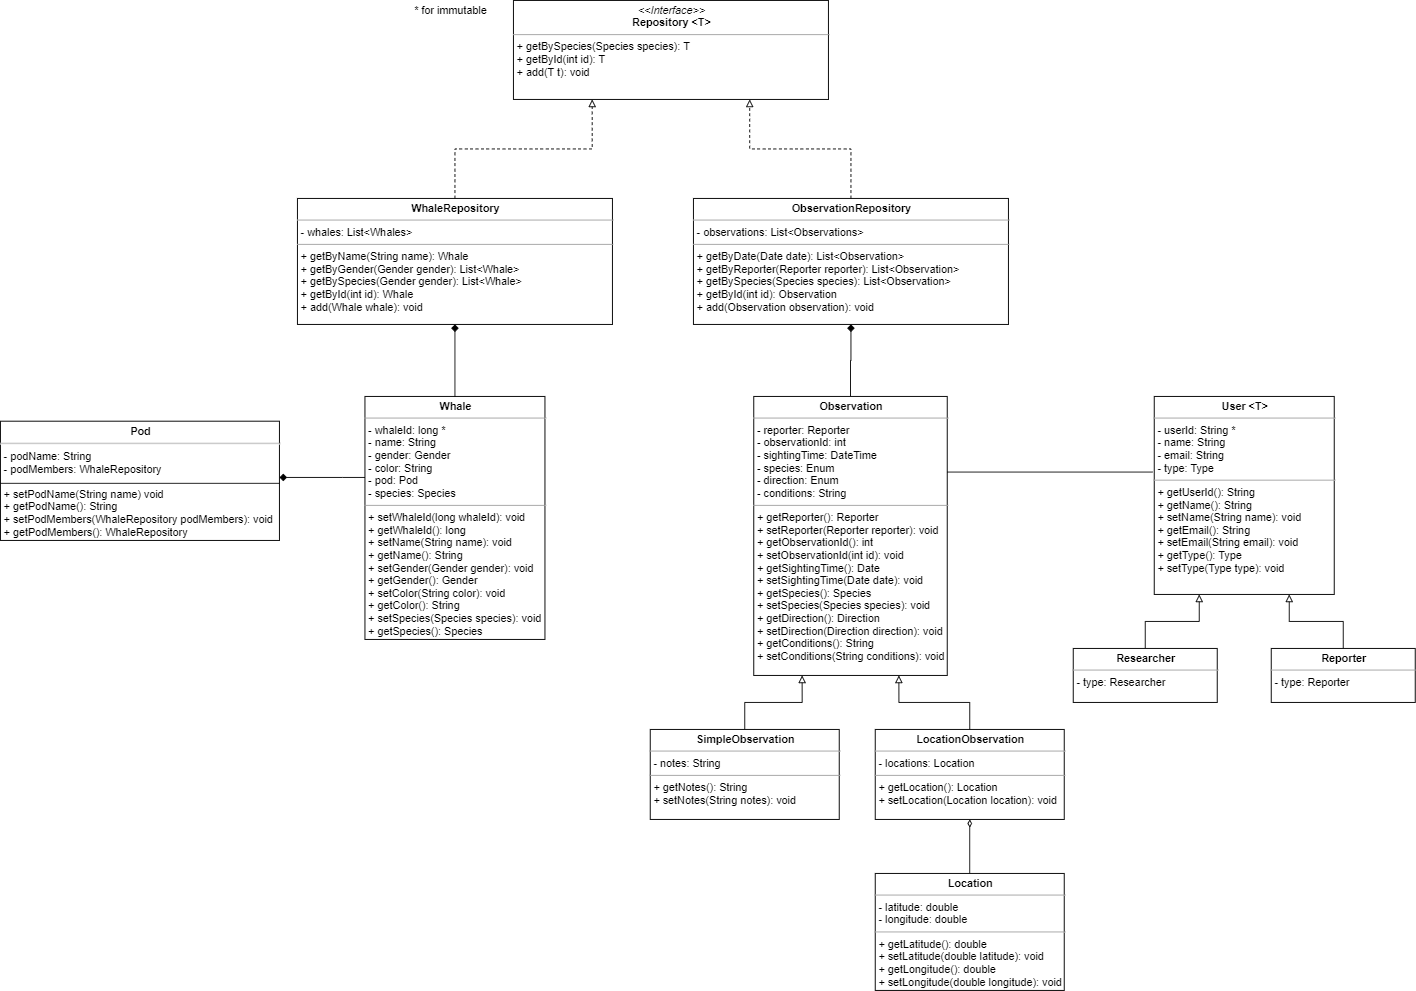

The diagram above was exported from draw.io. Its source (the exported page's mxGraphModel, read from the mxfile embedded in the PNG):
<mxGraphModel dx="1874" dy="1609" grid="1" gridSize="10" guides="1" tooltips="1" connect="1" arrows="1" fold="1" page="1" pageScale="1" pageWidth="850" pageHeight="1100" background="#ffffff" math="0" shadow="0">
  <root>
    <mxCell id="0" />
    <mxCell id="1" parent="0" />
    <mxCell id="yT-eWcO6KvOfidLmabXG-1" value="&lt;p style=&quot;margin: 0px ; margin-top: 4px ; text-align: center&quot;&gt;&lt;b&gt;Whale&lt;/b&gt;&lt;/p&gt;&lt;hr size=&quot;1&quot;&gt;&lt;p style=&quot;margin: 0px ; margin-left: 4px&quot;&gt;- whaleId: long *&lt;/p&gt;&lt;p style=&quot;margin: 0px ; margin-left: 4px&quot;&gt;- name: String&lt;/p&gt;&lt;p style=&quot;margin: 0px ; margin-left: 4px&quot;&gt;- gender: Gender&lt;/p&gt;&lt;p style=&quot;margin: 0px ; margin-left: 4px&quot;&gt;- color: String&lt;/p&gt;&lt;p style=&quot;margin: 0px ; margin-left: 4px&quot;&gt;- pod: Pod&lt;/p&gt;&lt;p style=&quot;margin: 0px ; margin-left: 4px&quot;&gt;- species: Species&lt;/p&gt;&lt;hr size=&quot;1&quot;&gt;&lt;p style=&quot;margin: 0px ; margin-left: 4px&quot;&gt;+ setWhaleId(long whaleId): void&lt;/p&gt;&lt;p style=&quot;margin: 0px ; margin-left: 4px&quot;&gt;+ getWhaleId(): long&lt;/p&gt;&lt;p style=&quot;margin: 0px ; margin-left: 4px&quot;&gt;+ setName(String name): void&lt;/p&gt;&lt;p style=&quot;margin: 0px ; margin-left: 4px&quot;&gt;+ getName(): String&lt;/p&gt;&lt;p style=&quot;margin: 0px ; margin-left: 4px&quot;&gt;+ setGender(Gender gender): void&lt;/p&gt;&lt;p style=&quot;margin: 0px ; margin-left: 4px&quot;&gt;+ getGender(): Gender&lt;/p&gt;&lt;p style=&quot;margin: 0px ; margin-left: 4px&quot;&gt;+ setColor(String color): void&lt;/p&gt;&lt;p style=&quot;margin: 0px ; margin-left: 4px&quot;&gt;+ getColor(): String&lt;/p&gt;&lt;p style=&quot;margin: 0px ; margin-left: 4px&quot;&gt;+ setSpecies(Species species): void&lt;/p&gt;&lt;p style=&quot;margin: 0px ; margin-left: 4px&quot;&gt;+ getSpecies(): Species&lt;/p&gt;" style="verticalAlign=top;align=left;overflow=fill;fontSize=12;fontFamily=Helvetica;html=1;" parent="1" vertex="1">
      <mxGeometry x="145" y="260" width="200" height="270" as="geometry" />
    </mxCell>
    <mxCell id="UbcD5VIVb685oLFxCXnb-4" style="edgeStyle=orthogonalEdgeStyle;rounded=0;orthogonalLoop=1;jettySize=auto;html=1;entryX=0.5;entryY=1;entryDx=0;entryDy=0;startArrow=none;startFill=0;endArrow=diamond;endFill=1;" parent="1" source="yT-eWcO6KvOfidLmabXG-2" target="6j6LriDhDbuaLNiNek0D-4" edge="1">
      <mxGeometry relative="1" as="geometry" />
    </mxCell>
    <mxCell id="yT-eWcO6KvOfidLmabXG-2" value="&lt;p style=&quot;margin: 0px ; margin-top: 4px ; text-align: center&quot;&gt;&lt;b&gt;Observation&lt;/b&gt;&lt;/p&gt;&lt;hr size=&quot;1&quot;&gt;&lt;p style=&quot;margin: 0px ; margin-left: 4px&quot;&gt;- reporter: Reporter&lt;/p&gt;&lt;p style=&quot;margin: 0px ; margin-left: 4px&quot;&gt;- observationId: int&lt;/p&gt;&lt;p style=&quot;margin: 0px ; margin-left: 4px&quot;&gt;- sightingTime: DateTime&lt;/p&gt;&lt;p style=&quot;margin: 0px ; margin-left: 4px&quot;&gt;- species: Enum&lt;/p&gt;&lt;p style=&quot;margin: 0px ; margin-left: 4px&quot;&gt;- direction: Enum&lt;/p&gt;&lt;p style=&quot;margin: 0px ; margin-left: 4px&quot;&gt;- conditions: String&lt;/p&gt;&lt;hr size=&quot;1&quot;&gt;&lt;p style=&quot;margin: 0px ; margin-left: 4px&quot;&gt;+ getReporter(): Reporter&lt;/p&gt;&lt;p style=&quot;margin: 0px ; margin-left: 4px&quot;&gt;+ setReporter(Reporter reporter): void&lt;/p&gt;&lt;p style=&quot;margin: 0px ; margin-left: 4px&quot;&gt;+ getObservationId(): int&lt;/p&gt;&lt;p style=&quot;margin: 0px ; margin-left: 4px&quot;&gt;+ setObservationId(int id): void&lt;/p&gt;&lt;p style=&quot;margin: 0px ; margin-left: 4px&quot;&gt;+ getSightingTime(): Date&lt;/p&gt;&lt;p style=&quot;margin: 0px ; margin-left: 4px&quot;&gt;+ setSightingTime(Date date): void&lt;/p&gt;&lt;p style=&quot;margin: 0px ; margin-left: 4px&quot;&gt;+ getSpecies(): Species&lt;/p&gt;&lt;p style=&quot;margin: 0px ; margin-left: 4px&quot;&gt;+ setSpecies(Species species): void&lt;/p&gt;&lt;p style=&quot;margin: 0px ; margin-left: 4px&quot;&gt;+ getDirection(): Direction&lt;/p&gt;&lt;p style=&quot;margin: 0px ; margin-left: 4px&quot;&gt;+ setDirection(Direction direction): void&lt;/p&gt;&lt;p style=&quot;margin: 0px ; margin-left: 4px&quot;&gt;+ getConditions(): String&lt;/p&gt;&lt;p style=&quot;margin: 0px ; margin-left: 4px&quot;&gt;+ setConditions(String conditions): void&lt;/p&gt;" style="verticalAlign=top;align=left;overflow=fill;fontSize=12;fontFamily=Helvetica;html=1;" parent="1" vertex="1">
      <mxGeometry x="577" y="260" width="215" height="310" as="geometry" />
    </mxCell>
    <mxCell id="yT-eWcO6KvOfidLmabXG-3" value="&lt;p style=&quot;margin: 0px ; margin-top: 4px ; text-align: center&quot;&gt;&lt;b&gt;User &amp;lt;T&amp;gt;&lt;/b&gt;&lt;/p&gt;&lt;hr size=&quot;1&quot;&gt;&lt;p style=&quot;margin: 0px ; margin-left: 4px&quot;&gt;- userId: String *&lt;/p&gt;&lt;p style=&quot;margin: 0px ; margin-left: 4px&quot;&gt;- name: String&lt;/p&gt;&lt;p style=&quot;margin: 0px ; margin-left: 4px&quot;&gt;- email: String&lt;/p&gt;&lt;p style=&quot;margin: 0px ; margin-left: 4px&quot;&gt;- type: Type&lt;/p&gt;&lt;hr size=&quot;1&quot;&gt;&lt;p style=&quot;margin: 0px ; margin-left: 4px&quot;&gt;+ getUserId(): String&lt;/p&gt;&lt;p style=&quot;margin: 0px ; margin-left: 4px&quot;&gt;+ getName(): String&lt;/p&gt;&lt;p style=&quot;margin: 0px ; margin-left: 4px&quot;&gt;+ setName(String name): void&lt;/p&gt;&lt;p style=&quot;margin: 0px ; margin-left: 4px&quot;&gt;+ getEmail(): String&lt;/p&gt;&lt;p style=&quot;margin: 0px ; margin-left: 4px&quot;&gt;+ setEmail(String email): void&lt;/p&gt;&lt;p style=&quot;margin: 0px ; margin-left: 4px&quot;&gt;+ getType(): Type&lt;/p&gt;&lt;p style=&quot;margin: 0px ; margin-left: 4px&quot;&gt;+ setType(Type type): void&lt;/p&gt;" style="verticalAlign=top;align=left;overflow=fill;fontSize=12;fontFamily=Helvetica;html=1;" parent="1" vertex="1">
      <mxGeometry x="1022" y="260" width="200" height="220" as="geometry" />
    </mxCell>
    <mxCell id="yT-eWcO6KvOfidLmabXG-21" style="edgeStyle=orthogonalEdgeStyle;rounded=0;orthogonalLoop=1;jettySize=auto;html=1;exitX=0.5;exitY=0;exitDx=0;exitDy=0;entryX=0.25;entryY=1;entryDx=0;entryDy=0;endArrow=block;endFill=0;" parent="1" source="mLBjFMr3gTqivNtRWT7U-3" target="yT-eWcO6KvOfidLmabXG-2" edge="1">
      <mxGeometry relative="1" as="geometry">
        <mxPoint x="562" y="640" as="sourcePoint" />
        <mxPoint x="630.75" y="610" as="targetPoint" />
      </mxGeometry>
    </mxCell>
    <mxCell id="voeKYiW9IvK-LrZg-Dkj-8" value="" style="edgeStyle=orthogonalEdgeStyle;rounded=0;orthogonalLoop=1;jettySize=auto;html=1;endArrow=block;endFill=0;entryX=0.75;entryY=1;entryDx=0;entryDy=0;exitX=0.5;exitY=0;exitDx=0;exitDy=0;" parent="1" source="mLBjFMr3gTqivNtRWT7U-1" target="yT-eWcO6KvOfidLmabXG-2" edge="1">
      <mxGeometry relative="1" as="geometry">
        <mxPoint x="792" y="640" as="sourcePoint" />
        <mxPoint x="738.25" y="610" as="targetPoint" />
      </mxGeometry>
    </mxCell>
    <mxCell id="6j6LriDhDbuaLNiNek0D-1" value="* for immutable" style="text;html=1;align=center;verticalAlign=middle;resizable=0;points=[];autosize=1;" parent="1" vertex="1">
      <mxGeometry x="190" y="-180" width="100" height="20" as="geometry" />
    </mxCell>
    <mxCell id="os5csRU6CHvO3I0x-tfa-4" style="edgeStyle=orthogonalEdgeStyle;rounded=0;orthogonalLoop=1;jettySize=auto;html=1;exitX=0.5;exitY=0;exitDx=0;exitDy=0;entryX=0.75;entryY=1;entryDx=0;entryDy=0;dashed=1;endArrow=block;endFill=0;" parent="1" source="6j6LriDhDbuaLNiNek0D-4" target="os5csRU6CHvO3I0x-tfa-1" edge="1">
      <mxGeometry relative="1" as="geometry" />
    </mxCell>
    <mxCell id="6j6LriDhDbuaLNiNek0D-4" value="&lt;p style=&quot;margin: 0px ; margin-top: 4px ; text-align: center&quot;&gt;&lt;b&gt;ObservationRepository&lt;/b&gt;&lt;/p&gt;&lt;hr size=&quot;1&quot;&gt;&lt;p style=&quot;margin: 0px ; margin-left: 4px&quot;&gt;- observations: List&amp;lt;Observations&amp;gt;&lt;br&gt;&lt;/p&gt;&lt;hr size=&quot;1&quot;&gt;&lt;p style=&quot;margin: 0px ; margin-left: 4px&quot;&gt;+ getByDate(Date date): List&amp;lt;Observation&amp;gt;&lt;span&gt;&amp;nbsp;&lt;/span&gt;&lt;/p&gt;&lt;p style=&quot;margin: 0px ; margin-left: 4px&quot;&gt;+ getByReporter(Reporter reporter): List&amp;lt;Observation&amp;gt;&lt;/p&gt;&lt;p style=&quot;margin: 0px ; margin-left: 4px&quot;&gt;+ getBySpecies(Species species): List&amp;lt;Observation&amp;gt;&lt;/p&gt;&lt;p style=&quot;margin: 0px ; margin-left: 4px&quot;&gt;+ getById(int id): Observation&lt;/p&gt;&lt;p style=&quot;margin: 0px ; margin-left: 4px&quot;&gt;+ add(Observation observation): void&lt;/p&gt;&lt;p style=&quot;margin: 0px ; margin-left: 4px&quot;&gt;&lt;br&gt;&lt;/p&gt;" style="verticalAlign=top;align=left;overflow=fill;fontSize=12;fontFamily=Helvetica;html=1;" parent="1" vertex="1">
      <mxGeometry x="510" y="40" width="350" height="140" as="geometry" />
    </mxCell>
    <mxCell id="os5csRU6CHvO3I0x-tfa-2" style="edgeStyle=orthogonalEdgeStyle;rounded=0;orthogonalLoop=1;jettySize=auto;html=1;exitX=0.5;exitY=0;exitDx=0;exitDy=0;entryX=0.25;entryY=1;entryDx=0;entryDy=0;dashed=1;endArrow=block;endFill=0;" parent="1" source="nOgHYx2ph8TTK2mqwkT7-1" target="os5csRU6CHvO3I0x-tfa-1" edge="1">
      <mxGeometry relative="1" as="geometry" />
    </mxCell>
    <mxCell id="voeKYiW9IvK-LrZg-Dkj-2" value="" style="edgeStyle=orthogonalEdgeStyle;rounded=0;orthogonalLoop=1;jettySize=auto;html=1;endArrow=none;endFill=0;startArrow=diamond;startFill=1;" parent="1" source="nOgHYx2ph8TTK2mqwkT7-1" target="yT-eWcO6KvOfidLmabXG-1" edge="1">
      <mxGeometry relative="1" as="geometry" />
    </mxCell>
    <mxCell id="nOgHYx2ph8TTK2mqwkT7-1" value="&lt;p style=&quot;margin: 0px ; margin-top: 4px ; text-align: center&quot;&gt;&lt;b&gt;WhaleRepository&lt;/b&gt;&lt;/p&gt;&lt;hr size=&quot;1&quot;&gt;&lt;p style=&quot;margin: 0px ; margin-left: 4px&quot;&gt;- whales: List&amp;lt;Whales&amp;gt;&lt;br&gt;&lt;/p&gt;&lt;hr size=&quot;1&quot;&gt;&lt;p style=&quot;margin: 0px ; margin-left: 4px&quot;&gt;+ getByName(String name): Whale&lt;/p&gt;&lt;p style=&quot;margin: 0px ; margin-left: 4px&quot;&gt;+ getByGender(Gender gender): List&amp;lt;Whale&amp;gt;&lt;/p&gt;&lt;p style=&quot;margin: 0px ; margin-left: 4px&quot;&gt;+ getBySpecies(Gender gender): List&amp;lt;Whale&amp;gt;&lt;/p&gt;&lt;p style=&quot;margin: 0px ; margin-left: 4px&quot;&gt;+ getById(int id): Whale&lt;/p&gt;&lt;p style=&quot;margin: 0px ; margin-left: 4px&quot;&gt;+ add(Whale whale): void&lt;/p&gt;&lt;p style=&quot;margin: 0px ; margin-left: 4px&quot;&gt;&lt;br&gt;&lt;/p&gt;" style="verticalAlign=top;align=left;overflow=fill;fontSize=12;fontFamily=Helvetica;html=1;" parent="1" vertex="1">
      <mxGeometry x="70" y="40" width="350" height="140" as="geometry" />
    </mxCell>
    <mxCell id="os5csRU6CHvO3I0x-tfa-1" value="&lt;p style=&quot;margin: 0px ; margin-top: 4px ; text-align: center&quot;&gt;&lt;i&gt;&amp;lt;&amp;lt;Interface&amp;gt;&amp;gt;&lt;/i&gt;&lt;br&gt;&lt;b&gt;Repository &amp;lt;T&amp;gt;&lt;/b&gt;&lt;/p&gt;&lt;hr size=&quot;1&quot;&gt;&lt;p style=&quot;margin: 0px ; margin-left: 4px&quot;&gt;&lt;/p&gt;&lt;p style=&quot;margin: 0px ; margin-left: 4px&quot;&gt;+ getBySpecies(Species species): T&lt;/p&gt;&lt;p style=&quot;margin: 0px ; margin-left: 4px&quot;&gt;+ getById(int id): T&lt;/p&gt;&lt;p style=&quot;margin: 0px ; margin-left: 4px&quot;&gt;+ add(T t): void&lt;/p&gt;&lt;p style=&quot;margin: 0px ; margin-left: 4px&quot;&gt;&lt;br&gt;&lt;/p&gt;" style="verticalAlign=top;align=left;overflow=fill;fontSize=12;fontFamily=Helvetica;html=1;" parent="1" vertex="1">
      <mxGeometry x="310" y="-180" width="350" height="110" as="geometry" />
    </mxCell>
    <mxCell id="YpWdT3SgfszHzk7TKXTU-1" value="" style="edgeStyle=orthogonalEdgeStyle;rounded=0;orthogonalLoop=1;jettySize=auto;html=1;endArrow=none;endFill=0;startArrow=diamond;startFill=1;" parent="1" source="os5csRU6CHvO3I0x-tfa-8" target="yT-eWcO6KvOfidLmabXG-1" edge="1">
      <mxGeometry relative="1" as="geometry">
        <Array as="points">
          <mxPoint x="120" y="350" />
          <mxPoint x="120" y="350" />
        </Array>
      </mxGeometry>
    </mxCell>
    <mxCell id="os5csRU6CHvO3I0x-tfa-8" value="&lt;p style=&quot;margin: 4px 0px 0px ; text-align: center&quot;&gt;&lt;b&gt;Pod&lt;/b&gt;&lt;/p&gt;&lt;hr&gt;&lt;p style=&quot;margin: 0px 0px 0px 4px&quot;&gt;- podName: String&lt;/p&gt;&lt;p style=&quot;margin: 0px 0px 0px 4px&quot;&gt;- podMembers: WhaleRepository&lt;/p&gt;&lt;p style=&quot;margin: 0px 0px 0px 4px&quot;&gt;&lt;br&gt;&lt;/p&gt;&lt;p style=&quot;margin: 0px 0px 0px 4px&quot;&gt;+ setPodName(String name) void&lt;/p&gt;&lt;p style=&quot;margin: 0px 0px 0px 4px&quot;&gt;+ getPodName(): String&lt;/p&gt;&lt;p style=&quot;margin: 0px 0px 0px 4px&quot;&gt;+ setPodMembers(WhaleRepository podMembers): void&lt;/p&gt;&lt;p style=&quot;margin: 0px 0px 0px 4px&quot;&gt;+ getPodMembers(): WhaleRepository&lt;/p&gt;" style="verticalAlign=top;align=left;overflow=fill;fontSize=12;fontFamily=Helvetica;html=1;" parent="1" vertex="1">
      <mxGeometry x="-260" y="287.5" width="310" height="132.5" as="geometry" />
    </mxCell>
    <mxCell id="S7IVAWQP2x0j5S_HJVMk-9" value="" style="edgeStyle=orthogonalEdgeStyle;rounded=0;orthogonalLoop=1;jettySize=auto;html=1;endArrow=block;endFill=0;entryX=0.75;entryY=1;entryDx=0;entryDy=0;" parent="1" source="S7IVAWQP2x0j5S_HJVMk-1" target="yT-eWcO6KvOfidLmabXG-3" edge="1">
      <mxGeometry relative="1" as="geometry">
        <mxPoint x="1172" y="490" as="targetPoint" />
      </mxGeometry>
    </mxCell>
    <mxCell id="S7IVAWQP2x0j5S_HJVMk-1" value="&lt;p style=&quot;margin: 0px ; margin-top: 4px ; text-align: center&quot;&gt;&lt;b&gt;Reporter&lt;/b&gt;&lt;/p&gt;&lt;hr size=&quot;1&quot;&gt;&lt;p style=&quot;margin: 0px ; margin-left: 4px&quot;&gt;- type: Reporter&lt;/p&gt;" style="verticalAlign=top;align=left;overflow=fill;fontSize=12;fontFamily=Helvetica;html=1;" parent="1" vertex="1">
      <mxGeometry x="1152" y="540" width="160" height="60" as="geometry" />
    </mxCell>
    <mxCell id="S7IVAWQP2x0j5S_HJVMk-5" value="" style="edgeStyle=orthogonalEdgeStyle;rounded=0;orthogonalLoop=1;jettySize=auto;html=1;entryX=0.25;entryY=1;entryDx=0;entryDy=0;endArrow=block;endFill=0;" parent="1" source="S7IVAWQP2x0j5S_HJVMk-4" target="yT-eWcO6KvOfidLmabXG-3" edge="1">
      <mxGeometry relative="1" as="geometry">
        <mxPoint x="1072" y="530" as="targetPoint" />
      </mxGeometry>
    </mxCell>
    <mxCell id="S7IVAWQP2x0j5S_HJVMk-4" value="&lt;p style=&quot;margin: 0px ; margin-top: 4px ; text-align: center&quot;&gt;&lt;b&gt;Researcher&lt;/b&gt;&lt;/p&gt;&lt;hr size=&quot;1&quot;&gt;&lt;p style=&quot;margin: 0px ; margin-left: 4px&quot;&gt;- type: Researcher&lt;/p&gt;" style="verticalAlign=top;align=left;overflow=fill;fontSize=12;fontFamily=Helvetica;html=1;" parent="1" vertex="1">
      <mxGeometry x="932" y="540" width="160" height="60" as="geometry" />
    </mxCell>
    <mxCell id="voeKYiW9IvK-LrZg-Dkj-5" value="" style="line;strokeWidth=1;fillColor=none;align=left;verticalAlign=middle;spacingTop=-1;spacingLeft=3;spacingRight=3;rotatable=0;labelPosition=right;points=[];portConstraint=eastwest;" parent="1" vertex="1">
      <mxGeometry x="-260" y="352.5" width="310" height="8" as="geometry" />
    </mxCell>
    <mxCell id="voeKYiW9IvK-LrZg-Dkj-9" value="" style="html=1;verticalAlign=bottom;endArrow=none;endFill=0;" parent="1" edge="1">
      <mxGeometry width="80" relative="1" as="geometry">
        <mxPoint x="792" y="344" as="sourcePoint" />
        <mxPoint x="1020" y="344" as="targetPoint" />
      </mxGeometry>
    </mxCell>
    <mxCell id="mLBjFMr3gTqivNtRWT7U-1" value="&lt;p style=&quot;margin: 0px ; margin-top: 4px ; text-align: center&quot;&gt;&lt;b&gt;LocationObservation&lt;/b&gt;&lt;/p&gt;&lt;hr size=&quot;1&quot;&gt;&lt;p style=&quot;margin: 0px ; margin-left: 4px&quot;&gt;- locations: Location&lt;br&gt;&lt;/p&gt;&lt;hr size=&quot;1&quot;&gt;&lt;p style=&quot;margin: 0px ; margin-left: 4px&quot;&gt;+ getLocation(): Location&lt;/p&gt;&lt;p style=&quot;margin: 0px ; margin-left: 4px&quot;&gt;+ setLocation(Location location): void&lt;/p&gt;" style="verticalAlign=top;align=left;overflow=fill;fontSize=12;fontFamily=Helvetica;html=1;" parent="1" vertex="1">
      <mxGeometry x="712" y="630" width="210" height="100" as="geometry" />
    </mxCell>
    <mxCell id="mLBjFMr3gTqivNtRWT7U-3" value="&lt;p style=&quot;margin: 0px ; margin-top: 4px ; text-align: center&quot;&gt;&lt;b&gt;SimpleObservation&lt;/b&gt;&lt;/p&gt;&lt;hr size=&quot;1&quot;&gt;&lt;p style=&quot;margin: 0px ; margin-left: 4px&quot;&gt;- notes: String&lt;br&gt;&lt;/p&gt;&lt;hr size=&quot;1&quot;&gt;&lt;p style=&quot;margin: 0px ; margin-left: 4px&quot;&gt;+ getNotes(): String&lt;/p&gt;&lt;p style=&quot;margin: 0px ; margin-left: 4px&quot;&gt;+ setNotes(String notes): void&lt;/p&gt;" style="verticalAlign=top;align=left;overflow=fill;fontSize=12;fontFamily=Helvetica;html=1;" parent="1" vertex="1">
      <mxGeometry x="462" y="630" width="210" height="100" as="geometry" />
    </mxCell>
    <mxCell id="UbcD5VIVb685oLFxCXnb-3" style="edgeStyle=orthogonalEdgeStyle;rounded=0;orthogonalLoop=1;jettySize=auto;html=1;entryX=0.5;entryY=1;entryDx=0;entryDy=0;endArrow=diamondThin;endFill=0;" parent="1" source="UbcD5VIVb685oLFxCXnb-1" target="mLBjFMr3gTqivNtRWT7U-1" edge="1">
      <mxGeometry relative="1" as="geometry" />
    </mxCell>
    <mxCell id="UbcD5VIVb685oLFxCXnb-1" value="&lt;p style=&quot;margin: 0px ; margin-top: 4px ; text-align: center&quot;&gt;&lt;b&gt;Location&lt;/b&gt;&lt;/p&gt;&lt;hr size=&quot;1&quot;&gt;&lt;p style=&quot;margin: 0px ; margin-left: 4px&quot;&gt;- latitude: double&lt;br&gt;&lt;/p&gt;&lt;p style=&quot;margin: 0px ; margin-left: 4px&quot;&gt;- longitude: double&lt;/p&gt;&lt;hr size=&quot;1&quot;&gt;&lt;p style=&quot;margin: 0px ; margin-left: 4px&quot;&gt;+ getLatitude(): double&lt;/p&gt;&lt;p style=&quot;margin: 0px ; margin-left: 4px&quot;&gt;+ setLatitude(double latitude): void&lt;/p&gt;&lt;p style=&quot;margin: 0px ; margin-left: 4px&quot;&gt;+ getLongitude(): double&lt;/p&gt;&lt;p style=&quot;margin: 0px ; margin-left: 4px&quot;&gt;+ setLongitude(double longitude): void&lt;/p&gt;" style="verticalAlign=top;align=left;overflow=fill;fontSize=12;fontFamily=Helvetica;html=1;" parent="1" vertex="1">
      <mxGeometry x="712" y="790" width="210" height="130" as="geometry" />
    </mxCell>
  </root>
</mxGraphModel>